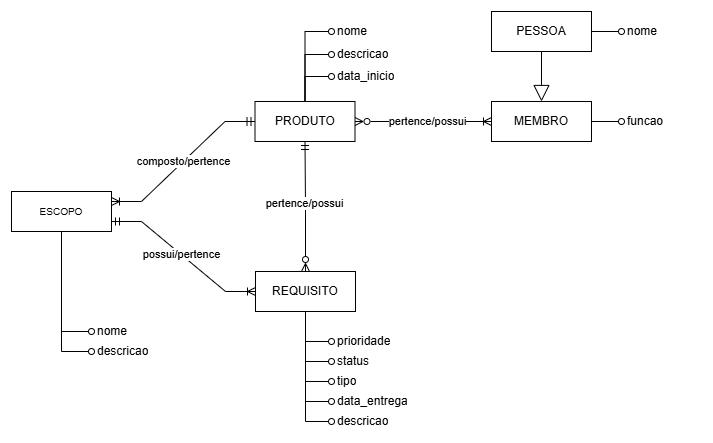

The diagram above was exported from draw.io. Its source (the exported page's mxGraphModel, read from the mxfile embedded in the PNG):
<mxGraphModel dx="588" dy="716" grid="1" gridSize="10" guides="1" tooltips="1" connect="1" arrows="1" fold="1" page="1" pageScale="1" pageWidth="827" pageHeight="1169" math="0" shadow="0">
  <root>
    <mxCell id="0" />
    <mxCell id="1" parent="0" />
    <mxCell id="Xfz4BUh1_mzhJBsRQudq-62" style="edgeStyle=orthogonalEdgeStyle;shape=connector;rounded=0;orthogonalLoop=1;jettySize=auto;html=1;strokeColor=default;align=center;verticalAlign=middle;fontFamily=Helvetica;fontSize=11;fontColor=default;labelBackgroundColor=default;startFill=0;endArrow=oval;endFill=0;" parent="1" source="Xfz4BUh1_mzhJBsRQudq-2" target="Xfz4BUh1_mzhJBsRQudq-49" edge="1">
      <mxGeometry relative="1" as="geometry" />
    </mxCell>
    <mxCell id="Xfz4BUh1_mzhJBsRQudq-63" style="edgeStyle=orthogonalEdgeStyle;shape=connector;rounded=0;orthogonalLoop=1;jettySize=auto;html=1;strokeColor=default;align=center;verticalAlign=middle;fontFamily=Helvetica;fontSize=11;fontColor=default;labelBackgroundColor=default;startFill=0;endArrow=oval;endFill=0;" parent="1" source="Xfz4BUh1_mzhJBsRQudq-2" target="Xfz4BUh1_mzhJBsRQudq-48" edge="1">
      <mxGeometry relative="1" as="geometry" />
    </mxCell>
    <mxCell id="Xfz4BUh1_mzhJBsRQudq-73" style="edgeStyle=orthogonalEdgeStyle;shape=connector;rounded=0;orthogonalLoop=1;jettySize=auto;html=1;strokeColor=default;align=center;verticalAlign=middle;fontFamily=Helvetica;fontSize=11;fontColor=default;labelBackgroundColor=default;startFill=0;endArrow=oval;endFill=0;" parent="1" source="Xfz4BUh1_mzhJBsRQudq-2" target="Xfz4BUh1_mzhJBsRQudq-72" edge="1">
      <mxGeometry relative="1" as="geometry" />
    </mxCell>
    <mxCell id="Xfz4BUh1_mzhJBsRQudq-2" value="PRODUTO" style="whiteSpace=wrap;html=1;align=center;" parent="1" vertex="1">
      <mxGeometry x="313.5" y="390" width="100" height="40" as="geometry" />
    </mxCell>
    <mxCell id="Xfz4BUh1_mzhJBsRQudq-19" style="edgeStyle=orthogonalEdgeStyle;rounded=0;orthogonalLoop=1;jettySize=auto;html=1;endArrow=oval;endFill=0;" parent="1" source="Xfz4BUh1_mzhJBsRQudq-3" target="Xfz4BUh1_mzhJBsRQudq-13" edge="1">
      <mxGeometry relative="1" as="geometry" />
    </mxCell>
    <mxCell id="Xfz4BUh1_mzhJBsRQudq-20" style="edgeStyle=orthogonalEdgeStyle;rounded=0;orthogonalLoop=1;jettySize=auto;html=1;endArrow=oval;endFill=0;" parent="1" source="Xfz4BUh1_mzhJBsRQudq-3" target="Xfz4BUh1_mzhJBsRQudq-15" edge="1">
      <mxGeometry relative="1" as="geometry" />
    </mxCell>
    <mxCell id="Xfz4BUh1_mzhJBsRQudq-21" style="edgeStyle=orthogonalEdgeStyle;rounded=0;orthogonalLoop=1;jettySize=auto;html=1;endArrow=oval;endFill=0;" parent="1" source="Xfz4BUh1_mzhJBsRQudq-3" target="Xfz4BUh1_mzhJBsRQudq-14" edge="1">
      <mxGeometry relative="1" as="geometry" />
    </mxCell>
    <mxCell id="Xfz4BUh1_mzhJBsRQudq-22" style="edgeStyle=orthogonalEdgeStyle;rounded=0;orthogonalLoop=1;jettySize=auto;html=1;endArrow=oval;endFill=0;" parent="1" source="Xfz4BUh1_mzhJBsRQudq-3" target="Xfz4BUh1_mzhJBsRQudq-16" edge="1">
      <mxGeometry relative="1" as="geometry" />
    </mxCell>
    <mxCell id="Xfz4BUh1_mzhJBsRQudq-23" style="edgeStyle=orthogonalEdgeStyle;rounded=0;orthogonalLoop=1;jettySize=auto;html=1;endArrow=oval;endFill=0;" parent="1" source="Xfz4BUh1_mzhJBsRQudq-3" target="Xfz4BUh1_mzhJBsRQudq-18" edge="1">
      <mxGeometry relative="1" as="geometry" />
    </mxCell>
    <mxCell id="Xfz4BUh1_mzhJBsRQudq-46" style="edgeStyle=orthogonalEdgeStyle;shape=connector;rounded=0;orthogonalLoop=1;jettySize=auto;html=1;strokeColor=default;align=center;verticalAlign=middle;fontFamily=Helvetica;fontSize=11;fontColor=default;labelBackgroundColor=default;startFill=0;endArrow=ERmandOne;endFill=0;startArrow=ERzeroToMany;" parent="1" source="Xfz4BUh1_mzhJBsRQudq-3" target="Xfz4BUh1_mzhJBsRQudq-2" edge="1">
      <mxGeometry relative="1" as="geometry" />
    </mxCell>
    <mxCell id="Xfz4BUh1_mzhJBsRQudq-47" value="pertence/possui" style="edgeLabel;html=1;align=center;verticalAlign=middle;resizable=0;points=[];fontFamily=Helvetica;fontSize=11;fontColor=default;labelBackgroundColor=default;" parent="Xfz4BUh1_mzhJBsRQudq-46" vertex="1" connectable="0">
      <mxGeometry x="0.0653" y="1" relative="1" as="geometry">
        <mxPoint as="offset" />
      </mxGeometry>
    </mxCell>
    <mxCell id="Xfz4BUh1_mzhJBsRQudq-3" value="REQUISITO" style="whiteSpace=wrap;html=1;align=center;" parent="1" vertex="1">
      <mxGeometry x="314" y="560" width="100" height="40" as="geometry" />
    </mxCell>
    <mxCell id="Xfz4BUh1_mzhJBsRQudq-40" style="edgeStyle=entityRelationEdgeStyle;shape=connector;rounded=0;orthogonalLoop=1;jettySize=auto;html=1;strokeColor=default;align=center;verticalAlign=middle;fontFamily=Helvetica;fontSize=11;fontColor=default;labelBackgroundColor=default;startFill=0;endArrow=ERoneToMany;endFill=0;startArrow=ERmandOne;exitX=0;exitY=0.5;exitDx=0;exitDy=0;entryX=1;entryY=0.25;entryDx=0;entryDy=0;" parent="1" source="Xfz4BUh1_mzhJBsRQudq-2" target="Xfz4BUh1_mzhJBsRQudq-17" edge="1">
      <mxGeometry relative="1" as="geometry">
        <mxPoint x="130" y="430" as="sourcePoint" />
      </mxGeometry>
    </mxCell>
    <mxCell id="Xfz4BUh1_mzhJBsRQudq-41" value="composto/pertence" style="edgeLabel;html=1;align=center;verticalAlign=middle;resizable=0;points=[];fontFamily=Helvetica;fontSize=11;fontColor=default;labelBackgroundColor=default;" parent="Xfz4BUh1_mzhJBsRQudq-40" vertex="1" connectable="0">
      <mxGeometry x="-0.0041" relative="1" as="geometry">
        <mxPoint as="offset" />
      </mxGeometry>
    </mxCell>
    <mxCell id="Xfz4BUh1_mzhJBsRQudq-13" value="descricao" style="text;strokeColor=none;fillColor=none;spacingLeft=4;spacingRight=4;overflow=hidden;rotatable=0;points=[[0,0.5],[1,0.5]];portConstraint=eastwest;fontSize=12;whiteSpace=wrap;html=1;verticalAlign=middle;" parent="1" vertex="1">
      <mxGeometry x="390" y="700" width="80" height="20" as="geometry" />
    </mxCell>
    <mxCell id="Xfz4BUh1_mzhJBsRQudq-14" value="status" style="text;strokeColor=none;fillColor=none;spacingLeft=4;spacingRight=4;overflow=hidden;rotatable=0;points=[[0,0.5],[1,0.5]];portConstraint=eastwest;fontSize=12;whiteSpace=wrap;html=1;verticalAlign=middle;" parent="1" vertex="1">
      <mxGeometry x="390" y="640" width="80" height="20" as="geometry" />
    </mxCell>
    <mxCell id="Xfz4BUh1_mzhJBsRQudq-15" value="prioridade" style="text;strokeColor=none;fillColor=none;spacingLeft=4;spacingRight=4;overflow=hidden;rotatable=0;points=[[0,0.5],[1,0.5]];portConstraint=eastwest;fontSize=12;whiteSpace=wrap;html=1;verticalAlign=middle;" parent="1" vertex="1">
      <mxGeometry x="390" y="620" width="80" height="20" as="geometry" />
    </mxCell>
    <mxCell id="Xfz4BUh1_mzhJBsRQudq-16" value="tipo" style="text;strokeColor=none;fillColor=none;spacingLeft=4;spacingRight=4;overflow=hidden;rotatable=0;points=[[0,0.5],[1,0.5]];portConstraint=eastwest;fontSize=12;whiteSpace=wrap;html=1;verticalAlign=middle;" parent="1" vertex="1">
      <mxGeometry x="390" y="660" width="80" height="20" as="geometry" />
    </mxCell>
    <mxCell id="Xfz4BUh1_mzhJBsRQudq-70" style="edgeStyle=orthogonalEdgeStyle;shape=connector;rounded=0;orthogonalLoop=1;jettySize=auto;html=1;strokeColor=default;align=center;verticalAlign=middle;fontFamily=Helvetica;fontSize=11;fontColor=default;labelBackgroundColor=default;startFill=0;endArrow=oval;endFill=0;" parent="1" source="Xfz4BUh1_mzhJBsRQudq-17" target="Xfz4BUh1_mzhJBsRQudq-68" edge="1">
      <mxGeometry relative="1" as="geometry" />
    </mxCell>
    <mxCell id="Xfz4BUh1_mzhJBsRQudq-71" style="edgeStyle=orthogonalEdgeStyle;shape=connector;rounded=0;orthogonalLoop=1;jettySize=auto;html=1;strokeColor=default;align=center;verticalAlign=middle;fontFamily=Helvetica;fontSize=11;fontColor=default;labelBackgroundColor=default;startFill=0;endArrow=oval;endFill=0;" parent="1" source="Xfz4BUh1_mzhJBsRQudq-17" target="Xfz4BUh1_mzhJBsRQudq-69" edge="1">
      <mxGeometry relative="1" as="geometry" />
    </mxCell>
    <mxCell id="Xfz4BUh1_mzhJBsRQudq-17" value="&lt;span style=&quot;font-size: 10px;&quot;&gt;ESCOPO&lt;/span&gt;" style="whiteSpace=wrap;html=1;align=center;" parent="1" vertex="1">
      <mxGeometry x="70" y="480" width="100" height="40" as="geometry" />
    </mxCell>
    <mxCell id="Xfz4BUh1_mzhJBsRQudq-18" value="data_entrega" style="text;strokeColor=none;fillColor=none;spacingLeft=4;spacingRight=4;overflow=hidden;rotatable=0;points=[[0,0.5],[1,0.5]];portConstraint=eastwest;fontSize=12;whiteSpace=wrap;html=1;verticalAlign=middle;" parent="1" vertex="1">
      <mxGeometry x="390" y="680" width="80" height="20" as="geometry" />
    </mxCell>
    <mxCell id="Xfz4BUh1_mzhJBsRQudq-42" value="" style="edgeStyle=entityRelationEdgeStyle;fontSize=12;html=1;endArrow=ERoneToMany;startArrow=ERmandOne;rounded=0;strokeColor=default;align=center;verticalAlign=middle;fontFamily=Helvetica;fontColor=default;labelBackgroundColor=default;exitX=1;exitY=0.75;exitDx=0;exitDy=0;" parent="1" source="Xfz4BUh1_mzhJBsRQudq-17" target="Xfz4BUh1_mzhJBsRQudq-3" edge="1">
      <mxGeometry width="100" height="100" relative="1" as="geometry">
        <mxPoint x="350" y="500" as="sourcePoint" />
        <mxPoint x="450" y="400" as="targetPoint" />
      </mxGeometry>
    </mxCell>
    <mxCell id="Xfz4BUh1_mzhJBsRQudq-43" value="possui/pertence" style="edgeLabel;html=1;align=center;verticalAlign=middle;resizable=0;points=[];fontFamily=Helvetica;fontSize=11;fontColor=default;labelBackgroundColor=default;" parent="Xfz4BUh1_mzhJBsRQudq-42" vertex="1" connectable="0">
      <mxGeometry x="-0.039" relative="1" as="geometry">
        <mxPoint as="offset" />
      </mxGeometry>
    </mxCell>
    <mxCell id="Xfz4BUh1_mzhJBsRQudq-48" value="descricao" style="text;strokeColor=none;fillColor=none;spacingLeft=4;spacingRight=4;overflow=hidden;rotatable=0;points=[[0,0.5],[1,0.5]];portConstraint=eastwest;fontSize=12;whiteSpace=wrap;html=1;verticalAlign=middle;" parent="1" vertex="1">
      <mxGeometry x="390" y="333" width="80" height="20" as="geometry" />
    </mxCell>
    <mxCell id="Xfz4BUh1_mzhJBsRQudq-49" value="data_inicio" style="text;strokeColor=none;fillColor=none;spacingLeft=4;spacingRight=4;overflow=hidden;rotatable=0;points=[[0,0.5],[1,0.5]];portConstraint=eastwest;fontSize=12;whiteSpace=wrap;html=1;verticalAlign=middle;" parent="1" vertex="1">
      <mxGeometry x="390" y="355" width="80" height="20" as="geometry" />
    </mxCell>
    <mxCell id="Xfz4BUh1_mzhJBsRQudq-56" style="edgeStyle=orthogonalEdgeStyle;shape=connector;rounded=0;orthogonalLoop=1;jettySize=auto;html=1;strokeColor=default;align=center;verticalAlign=middle;fontFamily=Helvetica;fontSize=11;fontColor=default;labelBackgroundColor=default;startFill=0;endArrow=ERoneToMany;endFill=0;startArrow=ERzeroToMany;exitX=1;exitY=0.5;exitDx=0;exitDy=0;" parent="1" source="Xfz4BUh1_mzhJBsRQudq-2" target="Xfz4BUh1_mzhJBsRQudq-53" edge="1">
      <mxGeometry relative="1" as="geometry">
        <mxPoint x="560" y="390" as="sourcePoint" />
      </mxGeometry>
    </mxCell>
    <mxCell id="Xfz4BUh1_mzhJBsRQudq-57" value="pertence/possui" style="edgeLabel;html=1;align=center;verticalAlign=middle;resizable=0;points=[];fontFamily=Helvetica;fontSize=11;fontColor=default;labelBackgroundColor=default;" parent="Xfz4BUh1_mzhJBsRQudq-56" vertex="1" connectable="0">
      <mxGeometry x="0.05" y="-1" relative="1" as="geometry">
        <mxPoint y="-1" as="offset" />
      </mxGeometry>
    </mxCell>
    <mxCell id="Xfz4BUh1_mzhJBsRQudq-64" style="edgeStyle=orthogonalEdgeStyle;shape=connector;rounded=0;orthogonalLoop=1;jettySize=auto;html=1;strokeColor=default;align=center;verticalAlign=middle;fontFamily=Helvetica;fontSize=11;fontColor=default;labelBackgroundColor=default;startFill=0;endArrow=oval;endFill=0;" parent="1" source="Xfz4BUh1_mzhJBsRQudq-53" target="Xfz4BUh1_mzhJBsRQudq-55" edge="1">
      <mxGeometry relative="1" as="geometry" />
    </mxCell>
    <mxCell id="Xfz4BUh1_mzhJBsRQudq-53" value="MEMBRO" style="whiteSpace=wrap;html=1;align=center;" parent="1" vertex="1">
      <mxGeometry x="550" y="390" width="100" height="40" as="geometry" />
    </mxCell>
    <mxCell id="Xfz4BUh1_mzhJBsRQudq-54" value="nome" style="text;strokeColor=none;fillColor=none;spacingLeft=4;spacingRight=4;overflow=hidden;rotatable=0;points=[[0,0.5],[1,0.5]];portConstraint=eastwest;fontSize=12;whiteSpace=wrap;html=1;verticalAlign=middle;" parent="1" vertex="1">
      <mxGeometry x="680" y="310" width="80" height="20" as="geometry" />
    </mxCell>
    <mxCell id="Xfz4BUh1_mzhJBsRQudq-55" value="funcao" style="text;strokeColor=none;fillColor=none;spacingLeft=4;spacingRight=4;overflow=hidden;rotatable=0;points=[[0,0.5],[1,0.5]];portConstraint=eastwest;fontSize=12;whiteSpace=wrap;html=1;verticalAlign=middle;" parent="1" vertex="1">
      <mxGeometry x="680" y="400" width="80" height="20" as="geometry" />
    </mxCell>
    <mxCell id="Xfz4BUh1_mzhJBsRQudq-60" style="edgeStyle=orthogonalEdgeStyle;shape=connector;rounded=0;orthogonalLoop=1;jettySize=auto;html=1;strokeColor=default;align=center;verticalAlign=middle;fontFamily=Helvetica;fontSize=11;fontColor=default;labelBackgroundColor=default;startFill=0;endArrow=block;endFill=0;endSize=14;" parent="1" source="Xfz4BUh1_mzhJBsRQudq-59" target="Xfz4BUh1_mzhJBsRQudq-53" edge="1">
      <mxGeometry relative="1" as="geometry" />
    </mxCell>
    <mxCell id="Xfz4BUh1_mzhJBsRQudq-65" style="edgeStyle=orthogonalEdgeStyle;shape=connector;rounded=0;orthogonalLoop=1;jettySize=auto;html=1;strokeColor=default;align=center;verticalAlign=middle;fontFamily=Helvetica;fontSize=11;fontColor=default;labelBackgroundColor=default;startFill=0;endArrow=oval;endFill=0;" parent="1" source="Xfz4BUh1_mzhJBsRQudq-59" target="Xfz4BUh1_mzhJBsRQudq-54" edge="1">
      <mxGeometry relative="1" as="geometry" />
    </mxCell>
    <mxCell id="Xfz4BUh1_mzhJBsRQudq-59" value="PESSOA" style="whiteSpace=wrap;html=1;align=center;" parent="1" vertex="1">
      <mxGeometry x="550" y="300" width="100" height="40" as="geometry" />
    </mxCell>
    <mxCell id="Xfz4BUh1_mzhJBsRQudq-68" value="nome" style="text;strokeColor=none;fillColor=none;spacingLeft=4;spacingRight=4;overflow=hidden;rotatable=0;points=[[0,0.5],[1,0.5]];portConstraint=eastwest;fontSize=12;whiteSpace=wrap;html=1;verticalAlign=middle;" parent="1" vertex="1">
      <mxGeometry x="150" y="610" width="80" height="20" as="geometry" />
    </mxCell>
    <mxCell id="Xfz4BUh1_mzhJBsRQudq-69" value="descricao" style="text;strokeColor=none;fillColor=none;spacingLeft=4;spacingRight=4;overflow=hidden;rotatable=0;points=[[0,0.5],[1,0.5]];portConstraint=eastwest;fontSize=12;whiteSpace=wrap;html=1;verticalAlign=middle;" parent="1" vertex="1">
      <mxGeometry x="150" y="630" width="80" height="20" as="geometry" />
    </mxCell>
    <mxCell id="Xfz4BUh1_mzhJBsRQudq-72" value="nome" style="text;strokeColor=none;fillColor=none;spacingLeft=4;spacingRight=4;overflow=hidden;rotatable=0;points=[[0,0.5],[1,0.5]];portConstraint=eastwest;fontSize=12;whiteSpace=wrap;html=1;verticalAlign=middle;" parent="1" vertex="1">
      <mxGeometry x="390" y="310" width="80" height="20" as="geometry" />
    </mxCell>
  </root>
</mxGraphModel>